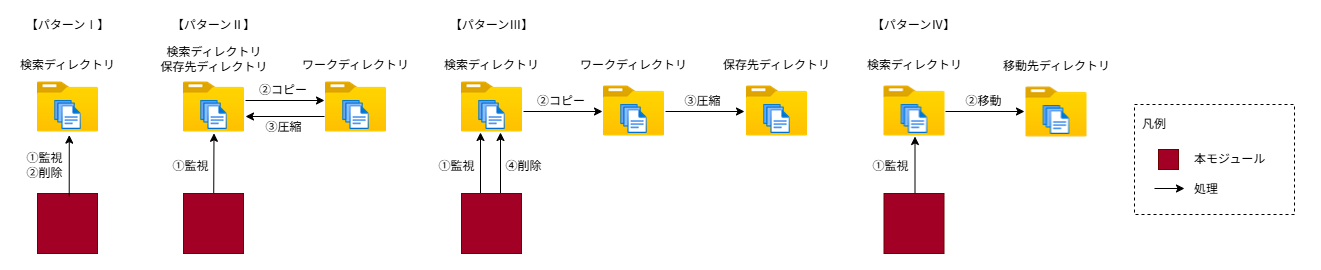

The diagram above was exported from draw.io. Its source (the exported page's mxGraphModel, read from the mxfile embedded in the PNG):
<mxGraphModel dx="1858" dy="1948" grid="1" gridSize="10" guides="1" tooltips="1" connect="1" arrows="1" fold="1" page="1" pageScale="1" pageWidth="827" pageHeight="1169" background="none" math="0" shadow="0">
  <root>
    <mxCell id="0" />
    <mxCell id="1" parent="0" />
    <mxCell id="24" value="&lt;p style=&quot;line-height: 200%&quot;&gt;&lt;/p&gt;&lt;div style=&quot;text-align: left&quot;&gt;&lt;br&gt;&lt;/div&gt;&lt;p&gt;&lt;/p&gt;" style="rounded=0;whiteSpace=wrap;html=1;dashed=1;fillColor=#FFFFFF;strokeColor=none;" parent="1" vertex="1">
      <mxGeometry x="-801" y="-360" width="1321" height="270" as="geometry" />
    </mxCell>
    <mxCell id="3" value="" style="rounded=0;whiteSpace=wrap;html=1;fillColor=#a20025;strokeColor=#6F0000;fontColor=#ffffff;" parent="1" vertex="1">
      <mxGeometry x="-764" y="-167" width="60" height="60" as="geometry" />
    </mxCell>
    <mxCell id="46" value="" style="shape=image;verticalLabelPosition=bottom;labelBackgroundColor=#ffffff;verticalAlign=top;aspect=fixed;imageAspect=0;image=data:image/png,(base64 omitted: 2976 chars);" parent="1" vertex="1">
      <mxGeometry x="-764" y="-284" width="61" height="61" as="geometry" />
    </mxCell>
    <mxCell id="48" value="&lt;font color=&quot;#000000&quot;&gt;①監視&lt;/font&gt;&lt;div&gt;&lt;span style=&quot;background-color: transparent;&quot;&gt;②削除&lt;/span&gt;&lt;/div&gt;" style="rounded=0;whiteSpace=wrap;html=1;fillColor=none;strokeColor=none;" parent="1" vertex="1">
      <mxGeometry x="-778" y="-205" width="43" height="20" as="geometry" />
    </mxCell>
    <mxCell id="52" value="" style="endArrow=classic;html=1;entryX=0.521;entryY=0.961;entryDx=0;entryDy=0;exitX=0.083;exitY=0.02;exitDx=0;exitDy=0;exitPerimeter=0;entryPerimeter=0;" parent="1" target="46" edge="1">
      <mxGeometry width="50" height="50" relative="1" as="geometry">
        <mxPoint x="-732.2900000000002" y="-164" as="sourcePoint" />
        <mxPoint x="-732.5" y="-218" as="targetPoint" />
      </mxGeometry>
    </mxCell>
    <mxCell id="59" value="&lt;font style=&quot;line-height: 250%;&quot;&gt;本モジュール&lt;br&gt;&lt;/font&gt;&lt;div&gt;&lt;font style=&quot;line-height: 250%;&quot;&gt;&lt;font&gt;処理&lt;/font&gt;&lt;br&gt;&lt;/font&gt;&lt;/div&gt;" style="rounded=0;whiteSpace=wrap;dashed=1;strokeColor=#000000;spacing=0;spacingTop=35;labelBackgroundColor=none;align=left;html=1;fillColor=none;spacingLeft=60;verticalAlign=top;fontColor=default;" parent="1" vertex="1">
      <mxGeometry x="333" y="-256" width="160" height="110" as="geometry" />
    </mxCell>
    <mxCell id="60" value="&lt;font color=&quot;#000000&quot;&gt;&lt;span style=&quot;line-height: 210%&quot;&gt;凡例&lt;/span&gt;&lt;/font&gt;&lt;font color=&quot;#000000&quot;&gt;&lt;br&gt;&lt;/font&gt;" style="rounded=0;whiteSpace=wrap;dashed=1;spacing=0;spacingTop=0;labelBackgroundColor=none;align=left;html=1;fillColor=none;strokeColor=none;" parent="1" vertex="1">
      <mxGeometry x="341" y="-248" width="32" height="24" as="geometry" />
    </mxCell>
    <mxCell id="61" value="" style="rounded=0;whiteSpace=wrap;html=1;fillColor=#a20025;strokeColor=#6F0000;fontColor=#ffffff;" parent="1" vertex="1">
      <mxGeometry x="357" y="-211" width="20" height="20" as="geometry" />
    </mxCell>
    <mxCell id="64" style="rounded=0;orthogonalLoop=1;jettySize=auto;html=1;strokeColor=light-dark(#000000,#EDEDED);" parent="1" edge="1">
      <mxGeometry relative="1" as="geometry">
        <mxPoint x="353" y="-172" as="sourcePoint" />
        <mxPoint x="383" y="-172" as="targetPoint" />
      </mxGeometry>
    </mxCell>
    <mxCell id="70" value="" style="shape=image;verticalLabelPosition=bottom;labelBackgroundColor=#ffffff;verticalAlign=top;aspect=fixed;imageAspect=0;image=data:image/png,(base64 omitted: 2976 chars);" parent="1" vertex="1">
      <mxGeometry x="-618" y="-284" width="61" height="61" as="geometry" />
    </mxCell>
    <mxCell id="71" value="&lt;font color=&quot;#000000&quot;&gt;①監視&lt;/font&gt;" style="rounded=0;whiteSpace=wrap;html=1;fillColor=none;strokeColor=none;" parent="1" vertex="1">
      <mxGeometry x="-631" y="-204" width="41.25" height="20" as="geometry" />
    </mxCell>
    <mxCell id="79" value="" style="endArrow=classic;html=1;entryX=0.521;entryY=0.961;entryDx=0;entryDy=0;exitX=0.083;exitY=0.02;exitDx=0;exitDy=0;exitPerimeter=0;entryPerimeter=0;" parent="1" edge="1">
      <mxGeometry width="50" height="50" relative="1" as="geometry">
        <mxPoint x="-587.7900000000002" y="-164" as="sourcePoint" />
        <mxPoint x="-587.5" y="-227.2" as="targetPoint" />
      </mxGeometry>
    </mxCell>
    <mxCell id="80" value="" style="shape=image;verticalLabelPosition=bottom;labelBackgroundColor=#ffffff;verticalAlign=top;aspect=fixed;imageAspect=0;image=data:image/png,(base64 omitted: 2976 chars);" parent="1" vertex="1">
      <mxGeometry x="-340" y="-284" width="61" height="61" as="geometry" />
    </mxCell>
    <mxCell id="83" value="&lt;font color=&quot;#000000&quot;&gt;①監視&lt;/font&gt;" style="rounded=0;whiteSpace=wrap;html=1;fillColor=none;strokeColor=none;" parent="1" vertex="1">
      <mxGeometry x="-366.5" y="-204" width="42.5" height="20" as="geometry" />
    </mxCell>
    <mxCell id="84" value="" style="endArrow=classic;html=1;entryX=0.521;entryY=0.961;entryDx=0;entryDy=0;exitX=0.083;exitY=0.02;exitDx=0;exitDy=0;exitPerimeter=0;entryPerimeter=0;" parent="1" edge="1">
      <mxGeometry width="50" height="50" relative="1" as="geometry">
        <mxPoint x="-321" y="-164" as="sourcePoint" />
        <mxPoint x="-321" y="-228" as="targetPoint" />
      </mxGeometry>
    </mxCell>
    <mxCell id="87" value="" style="shape=image;verticalLabelPosition=bottom;labelBackgroundColor=#ffffff;verticalAlign=top;aspect=fixed;imageAspect=0;image=data:image/png,(base64 omitted: 2976 chars);" parent="1" vertex="1">
      <mxGeometry x="-198" y="-280" width="61" height="61" as="geometry" />
    </mxCell>
    <mxCell id="88" value="" style="endArrow=classic;html=1;entryX=0.521;entryY=0.961;entryDx=0;entryDy=0;exitX=0.083;exitY=0.02;exitDx=0;exitDy=0;exitPerimeter=0;entryPerimeter=0;" parent="1" edge="1">
      <mxGeometry width="50" height="50" relative="1" as="geometry">
        <mxPoint x="-301" y="-164" as="sourcePoint" />
        <mxPoint x="-301" y="-228" as="targetPoint" />
      </mxGeometry>
    </mxCell>
    <mxCell id="89" value="&lt;font color=&quot;#000000&quot;&gt;④削除&lt;/font&gt;" style="rounded=0;whiteSpace=wrap;html=1;fillColor=none;strokeColor=none;" parent="1" vertex="1">
      <mxGeometry x="-299.5" y="-204" width="42.5" height="20" as="geometry" />
    </mxCell>
    <mxCell id="90" value="" style="endArrow=classic;html=1;exitX=0.992;exitY=0.578;exitDx=0;exitDy=0;exitPerimeter=0;" parent="1" edge="1">
      <mxGeometry width="50" height="50" relative="1" as="geometry">
        <mxPoint x="-278" y="-249" as="sourcePoint" />
        <mxPoint x="-199" y="-249" as="targetPoint" />
      </mxGeometry>
    </mxCell>
    <mxCell id="91" value="&lt;font color=&quot;#000000&quot;&gt;②コピー&lt;/font&gt;" style="rounded=0;whiteSpace=wrap;html=1;fillColor=none;strokeColor=none;" parent="1" vertex="1">
      <mxGeometry x="-265" y="-269" width="50" height="20" as="geometry" />
    </mxCell>
    <mxCell id="92" value="" style="shape=image;verticalLabelPosition=bottom;labelBackgroundColor=#ffffff;verticalAlign=top;aspect=fixed;imageAspect=0;image=data:image/png,(base64 omitted: 2976 chars);" parent="1" vertex="1">
      <mxGeometry x="82.5" y="-280" width="61" height="61" as="geometry" />
    </mxCell>
    <mxCell id="93" value="&lt;font color=&quot;#000000&quot;&gt;①監視&lt;/font&gt;" style="rounded=0;whiteSpace=wrap;html=1;fillColor=none;strokeColor=none;" parent="1" vertex="1">
      <mxGeometry x="68" y="-204" width="42.5" height="20" as="geometry" />
    </mxCell>
    <mxCell id="94" value="" style="endArrow=classic;html=1;entryX=0.521;entryY=0.961;entryDx=0;entryDy=0;exitX=0.083;exitY=0.02;exitDx=0;exitDy=0;exitPerimeter=0;entryPerimeter=0;" parent="1" edge="1">
      <mxGeometry width="50" height="50" relative="1" as="geometry">
        <mxPoint x="113.5" y="-164" as="sourcePoint" />
        <mxPoint x="113.5" y="-224" as="targetPoint" />
      </mxGeometry>
    </mxCell>
    <mxCell id="95" value="" style="shape=image;verticalLabelPosition=bottom;labelBackgroundColor=#ffffff;verticalAlign=top;aspect=fixed;imageAspect=0;image=data:image/png,(base64 omitted: 2976 chars);" parent="1" vertex="1">
      <mxGeometry x="224.5" y="-279" width="61" height="61" as="geometry" />
    </mxCell>
    <mxCell id="98" value="" style="endArrow=classic;html=1;entryX=0;entryY=0.5;entryDx=0;entryDy=0;" parent="1" edge="1">
      <mxGeometry width="50" height="50" relative="1" as="geometry">
        <mxPoint x="144" y="-249" as="sourcePoint" />
        <mxPoint x="223" y="-249" as="targetPoint" />
      </mxGeometry>
    </mxCell>
    <mxCell id="99" value="&lt;font color=&quot;#000000&quot;&gt;②移動&lt;/font&gt;" style="rounded=0;whiteSpace=wrap;html=1;fillColor=none;strokeColor=none;" parent="1" vertex="1">
      <mxGeometry x="161" y="-269" width="42.5" height="20" as="geometry" />
    </mxCell>
    <mxCell id="100" value="" style="shape=image;verticalLabelPosition=bottom;labelBackgroundColor=#ffffff;verticalAlign=top;aspect=fixed;imageAspect=0;image=data:image/png,(base64 omitted: 2976 chars);" parent="1" vertex="1">
      <mxGeometry x="-55" y="-280" width="61" height="61" as="geometry" />
    </mxCell>
    <mxCell id="101" value="" style="endArrow=classic;html=1;entryX=0;entryY=0.5;entryDx=0;entryDy=0;exitX=0.992;exitY=0.578;exitDx=0;exitDy=0;exitPerimeter=0;" parent="1" edge="1">
      <mxGeometry width="50" height="50" relative="1" as="geometry">
        <mxPoint x="-136" y="-249" as="sourcePoint" />
        <mxPoint x="-57" y="-249" as="targetPoint" />
      </mxGeometry>
    </mxCell>
    <mxCell id="102" value="&lt;font color=&quot;#000000&quot;&gt;③圧縮&lt;/font&gt;" style="rounded=0;whiteSpace=wrap;html=1;fillColor=none;strokeColor=none;" parent="1" vertex="1">
      <mxGeometry x="-120" y="-269" width="42.5" height="20" as="geometry" />
    </mxCell>
    <mxCell id="103" value="" style="shape=image;verticalLabelPosition=bottom;labelBackgroundColor=#ffffff;verticalAlign=top;aspect=fixed;imageAspect=0;image=data:image/png,(base64 omitted: 2976 chars);" parent="1" vertex="1">
      <mxGeometry x="-476" y="-284" width="61" height="61" as="geometry" />
    </mxCell>
    <mxCell id="104" value="" style="endArrow=classic;html=1;entryX=0;entryY=0.5;entryDx=0;entryDy=0;exitX=0.992;exitY=0.578;exitDx=0;exitDy=0;exitPerimeter=0;" parent="1" edge="1">
      <mxGeometry width="50" height="50" relative="1" as="geometry">
        <mxPoint x="-556" y="-260" as="sourcePoint" />
        <mxPoint x="-477" y="-260" as="targetPoint" />
      </mxGeometry>
    </mxCell>
    <mxCell id="105" value="&lt;font color=&quot;#000000&quot;&gt;②コピー&lt;/font&gt;" style="rounded=0;whiteSpace=wrap;html=1;fillColor=none;strokeColor=none;" parent="1" vertex="1">
      <mxGeometry x="-543" y="-280" width="50" height="20" as="geometry" />
    </mxCell>
    <mxCell id="106" value="" style="endArrow=classic;html=1;entryX=0;entryY=0.5;entryDx=0;entryDy=0;exitX=0.992;exitY=0.578;exitDx=0;exitDy=0;exitPerimeter=0;" parent="1" edge="1">
      <mxGeometry width="50" height="50" relative="1" as="geometry">
        <mxPoint x="-477" y="-244" as="sourcePoint" />
        <mxPoint x="-556" y="-244" as="targetPoint" />
      </mxGeometry>
    </mxCell>
    <mxCell id="107" value="&lt;font color=&quot;#000000&quot;&gt;③圧縮&lt;/font&gt;" style="rounded=0;whiteSpace=wrap;html=1;fillColor=none;strokeColor=none;" parent="1" vertex="1">
      <mxGeometry x="-538.75" y="-243.00000000000003" width="42.5" height="20" as="geometry" />
    </mxCell>
    <mxCell id="108" value="" style="rounded=0;whiteSpace=wrap;html=1;fillColor=#a20025;strokeColor=#6F0000;fontColor=#ffffff;" parent="1" vertex="1">
      <mxGeometry x="-618" y="-167" width="60" height="60" as="geometry" />
    </mxCell>
    <mxCell id="109" value="" style="rounded=0;whiteSpace=wrap;html=1;fillColor=#a20025;strokeColor=#6F0000;fontColor=#ffffff;" parent="1" vertex="1">
      <mxGeometry x="-340" y="-167" width="60" height="60" as="geometry" />
    </mxCell>
    <mxCell id="110" value="" style="rounded=0;whiteSpace=wrap;html=1;fillColor=#a20025;strokeColor=#6F0000;fontColor=#ffffff;" parent="1" vertex="1">
      <mxGeometry x="82.5" y="-167" width="60" height="60" as="geometry" />
    </mxCell>
    <mxCell id="111" value="検索ディレクトリ" style="rounded=0;whiteSpace=wrap;html=1;fillColor=none;strokeColor=none;" parent="1" vertex="1">
      <mxGeometry x="-787" y="-305" width="107" height="20" as="geometry" />
    </mxCell>
    <mxCell id="112" value="【パターンⅠ】" style="rounded=0;whiteSpace=wrap;html=1;fillColor=none;strokeColor=none;" parent="1" vertex="1">
      <mxGeometry x="-787" y="-345" width="107" height="20" as="geometry" />
    </mxCell>
    <mxCell id="113" value="【パターンⅡ】" style="rounded=0;whiteSpace=wrap;html=1;fillColor=none;strokeColor=none;" parent="1" vertex="1">
      <mxGeometry x="-641" y="-345" width="107" height="20" as="geometry" />
    </mxCell>
    <mxCell id="114" value="検索ディレクトリ&lt;div&gt;保存先ディレクトリ&lt;/div&gt;" style="rounded=0;whiteSpace=wrap;html=1;fillColor=none;strokeColor=none;" parent="1" vertex="1">
      <mxGeometry x="-643.25" y="-311" width="111.5" height="20" as="geometry" />
    </mxCell>
    <mxCell id="116" value="【パターンⅢ】" style="rounded=0;whiteSpace=wrap;html=1;fillColor=none;strokeColor=none;" parent="1" vertex="1">
      <mxGeometry x="-363" y="-345" width="107" height="20" as="geometry" />
    </mxCell>
    <mxCell id="117" value="検索ディレクトリ" style="rounded=0;whiteSpace=wrap;html=1;fillColor=none;strokeColor=none;" parent="1" vertex="1">
      <mxGeometry x="-363" y="-305" width="107" height="20" as="geometry" />
    </mxCell>
    <mxCell id="118" value="保存先ディレクトリ" style="rounded=0;whiteSpace=wrap;html=1;fillColor=none;strokeColor=none;" parent="1" vertex="1">
      <mxGeometry x="-80" y="-305" width="111" height="20" as="geometry" />
    </mxCell>
    <mxCell id="119" value="検索ディレクトリ" style="rounded=0;whiteSpace=wrap;html=1;fillColor=none;strokeColor=none;" parent="1" vertex="1">
      <mxGeometry x="59.5" y="-305" width="107" height="20" as="geometry" />
    </mxCell>
    <mxCell id="120" value="【パターンⅣ】" style="rounded=0;whiteSpace=wrap;html=1;fillColor=none;strokeColor=none;" parent="1" vertex="1">
      <mxGeometry x="59" y="-345" width="107" height="20" as="geometry" />
    </mxCell>
    <mxCell id="121" value="移動先ディレクトリ" style="rounded=0;whiteSpace=wrap;html=1;fillColor=none;strokeColor=none;" parent="1" vertex="1">
      <mxGeometry x="199.5" y="-304" width="111" height="20" as="geometry" />
    </mxCell>
    <mxCell id="122" value="ワークディレクトリ" style="rounded=0;whiteSpace=wrap;html=1;fillColor=none;strokeColor=none;" parent="1" vertex="1">
      <mxGeometry x="-501" y="-305" width="111" height="20" as="geometry" />
    </mxCell>
    <mxCell id="123" value="ワークディレクトリ" style="rounded=0;whiteSpace=wrap;html=1;fillColor=none;strokeColor=none;" parent="1" vertex="1">
      <mxGeometry x="-223" y="-305" width="111" height="20" as="geometry" />
    </mxCell>
  </root>
</mxGraphModel>